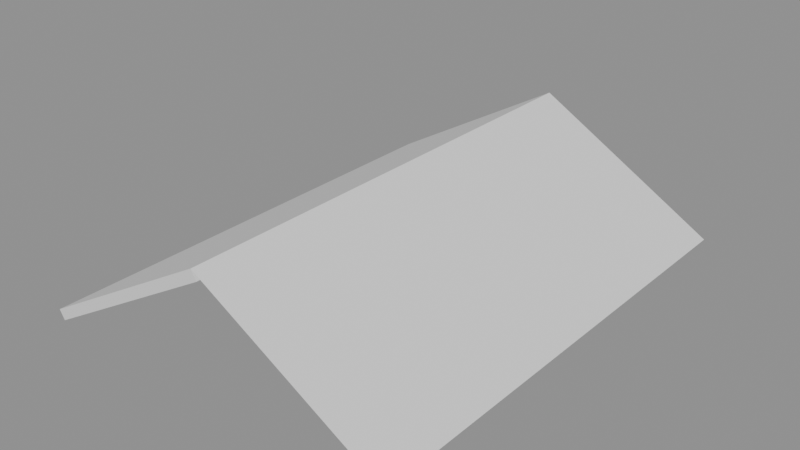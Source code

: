 # Source: p0297.blend  (saved by Blender 4.5.90; exported with 4.5.12 LTS)
import bpy
from mathutils import Matrix  # noqa: F401  (used for matrix-valued properties, if any)

bpy.ops.wm.read_factory_settings(use_empty=True)
scene = bpy.context.scene
scene.name = 'Scene'

# ---- collections
col_asset_p0297 = bpy.data.collections.new('Asset_p0297'); scene.collection.children.link(col_asset_p0297)

# ---- meshes
me_faldon_mesh = bpy.data.meshes.new('Faldon_Mesh')
me_faldon_mesh.from_pydata([(-3.5, -4.5, 0.0), (0.0, -4.5, 2.021), (0.0, 4.5, 2.021), (-3.5, 4.5, 0.0), (-3.4, -4.5, -0.1732), (0.1, -4.5, 1.848), (0.1, 4.5, 1.848), (-3.4, 4.5, -0.1732), (3.5, -4.5, 0.0), (0.0, -4.5, 2.021), (0.0, 4.5, 2.021), (3.5, 4.5, 0.0)], [], [(0, 1, 2, 3), (4, 7, 6, 5), (0, 3, 7, 4), (1, 0, 4, 5), (2, 1, 5, 6), (3, 2, 6, 7), (8, 9, 10, 11)])
me_faldon_mesh.update()

# ---- objects
ob_cubiertadosaguas = bpy.data.objects.new('CubiertaDosAguas', me_faldon_mesh)

# ---- transforms, parenting, visibility, modifiers, constraints
ob_cubiertadosaguas.location = (0.0, 0.0, 0.0)

# ---- collection membership
col_asset_p0297.objects.link(ob_cubiertadosaguas)

# ---- scene / render settings (as saved in the file)
scene.frame_start = 1; scene.frame_end = 250; scene.frame_set(1)
scene.render.engine = 'BLENDER_EEVEE_NEXT'
bpy.context.view_layer.update()

# ---- added for rendering (the .blend has no active camera and no usable light): camera, sun + grey world if the file has none
cam_auto = bpy.data.cameras.new('AutoCamera')
cam_auto.lens = 50.0
cam_auto.sensor_width = 36.0
cam_auto.clip_end = 1000.0
ob_auto_camera = bpy.data.objects.new('AutoCamera', cam_auto)
scene.collection.objects.link(ob_auto_camera)
ob_auto_camera.location = (10.7427, -12.8912, 9.51792)
ob_auto_camera.rotation_euler = (1.09748, -7.21219e-08, 0.694738)
scene.camera = ob_auto_camera
light_auto_sun = bpy.data.lights.new('AutoSun', 'SUN')
light_auto_sun.energy = 3.0
light_auto_sun.angle = 0.0523599
ob_auto_sun = bpy.data.objects.new('AutoSun', light_auto_sun)
scene.collection.objects.link(ob_auto_sun)
ob_auto_sun.rotation_euler = (0.872665, 0.174533, 0.523599)
if scene.world is None:
    world_auto = bpy.data.worlds.new('AutoWorld')
    world_auto.color = (0.3, 0.3, 0.3)
    scene.world = world_auto
bpy.context.view_layer.update()
